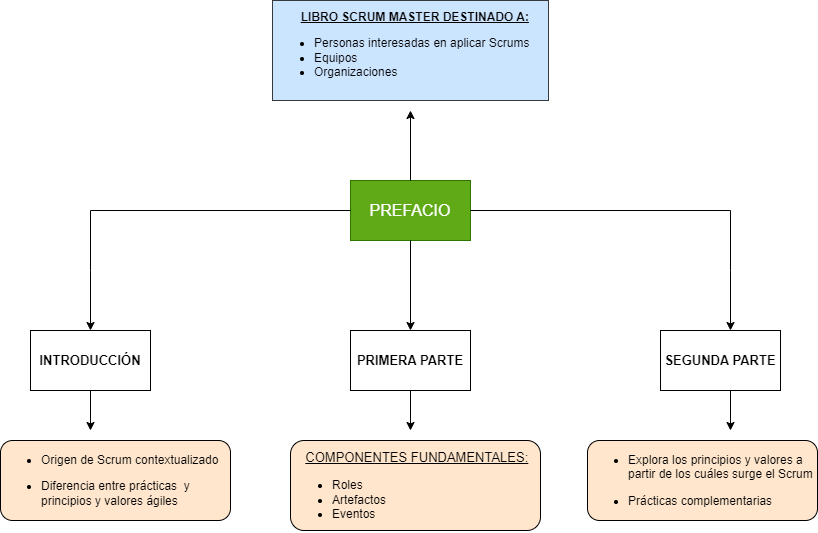

The diagram above was exported from draw.io. Its source (the exported page's mxGraphModel, read from the mxfile embedded in the PNG):
<mxGraphModel dx="1042" dy="577" grid="1" gridSize="10" guides="1" tooltips="1" connect="1" arrows="0" fold="1" page="1" pageScale="1" pageWidth="827" pageHeight="1169" math="0" shadow="0">
  <root>
    <mxCell id="0" />
    <mxCell id="1" parent="0" />
    <mxCell id="OQkdu51zz6ROKLADTD1e-1" value="&lt;font style=&quot;font-size: 16px;&quot; color=&quot;#ffffff&quot;&gt;PREFACIO&lt;/font&gt;" style="rounded=0;whiteSpace=wrap;html=1;strokeWidth=1;fillColor=#60a917;strokeColor=#2D7600;fontColor=#ffffff;" parent="1" vertex="1">
      <mxGeometry x="360" y="230" width="120" height="60" as="geometry" />
    </mxCell>
    <mxCell id="OQkdu51zz6ROKLADTD1e-3" value="" style="endArrow=classic;html=1;rounded=0;exitX=1;exitY=0.5;exitDx=0;exitDy=0;entryX=0.5;entryY=0;entryDx=0;entryDy=0;" parent="1" source="OQkdu51zz6ROKLADTD1e-1" edge="1">
      <mxGeometry width="50" height="50" relative="1" as="geometry">
        <mxPoint x="410" y="310" as="sourcePoint" />
        <mxPoint x="740" y="380" as="targetPoint" />
        <Array as="points">
          <mxPoint x="740" y="260" />
          <mxPoint x="740" y="320" />
        </Array>
      </mxGeometry>
    </mxCell>
    <mxCell id="OQkdu51zz6ROKLADTD1e-4" value="" style="endArrow=classic;html=1;rounded=0;exitX=0;exitY=0.5;exitDx=0;exitDy=0;entryX=0.5;entryY=0;entryDx=0;entryDy=0;" parent="1" source="OQkdu51zz6ROKLADTD1e-1" edge="1">
      <mxGeometry width="50" height="50" relative="1" as="geometry">
        <mxPoint x="559" y="240" as="sourcePoint" />
        <mxPoint x="100" y="380" as="targetPoint" />
        <Array as="points">
          <mxPoint x="100" y="260" />
          <mxPoint x="100" y="320" />
        </Array>
      </mxGeometry>
    </mxCell>
    <mxCell id="OQkdu51zz6ROKLADTD1e-5" value="" style="endArrow=classic;html=1;rounded=0;exitX=0.5;exitY=1;exitDx=0;exitDy=0;" parent="1" edge="1">
      <mxGeometry width="50" height="50" relative="1" as="geometry">
        <mxPoint x="100" y="440" as="sourcePoint" />
        <mxPoint x="100" y="480" as="targetPoint" />
      </mxGeometry>
    </mxCell>
    <mxCell id="OQkdu51zz6ROKLADTD1e-8" value="" style="endArrow=classic;html=1;rounded=0;exitX=0.5;exitY=1;exitDx=0;exitDy=0;entryX=0.5;entryY=0;entryDx=0;entryDy=0;" parent="1" source="OQkdu51zz6ROKLADTD1e-1" edge="1">
      <mxGeometry width="50" height="50" relative="1" as="geometry">
        <mxPoint x="400" y="260" as="sourcePoint" />
        <mxPoint x="420" y="380" as="targetPoint" />
      </mxGeometry>
    </mxCell>
    <mxCell id="OQkdu51zz6ROKLADTD1e-12" value="" style="endArrow=classic;html=1;rounded=0;exitX=0.5;exitY=0;exitDx=0;exitDy=0;" parent="1" source="OQkdu51zz6ROKLADTD1e-1" edge="1">
      <mxGeometry width="50" height="50" relative="1" as="geometry">
        <mxPoint x="400" y="260" as="sourcePoint" />
        <mxPoint x="420" y="160" as="targetPoint" />
      </mxGeometry>
    </mxCell>
    <mxCell id="OQkdu51zz6ROKLADTD1e-14" value="&lt;u&gt;&lt;span style=&quot;white-space: pre;&quot;&gt;&#09;&lt;/span&gt;&lt;b&gt;LIBRO SCRUM MASTER DESTINADO A:&lt;/b&gt;&lt;/u&gt;&lt;br&gt;&lt;div&gt;&lt;ul&gt;&lt;li style=&quot;&quot;&gt;Personas interesadas en aplicar Scrums&amp;nbsp;&lt;/li&gt;&lt;li style=&quot;&quot;&gt;Equipos&amp;nbsp;&lt;/li&gt;&lt;li style=&quot;&quot;&gt;Organizaciones&lt;/li&gt;&lt;/ul&gt;&lt;/div&gt;" style="text;html=1;align=left;verticalAlign=middle;whiteSpace=wrap;rounded=0;fillColor=#cce5ff;strokeWidth=1;strokeColor=#36393d;" parent="1" vertex="1">
      <mxGeometry x="282" y="50" width="276" height="100" as="geometry" />
    </mxCell>
    <mxCell id="OQkdu51zz6ROKLADTD1e-15" value="" style="endArrow=classic;html=1;rounded=0;exitX=0.5;exitY=1;exitDx=0;exitDy=0;" parent="1" edge="1">
      <mxGeometry width="50" height="50" relative="1" as="geometry">
        <mxPoint x="420" y="440" as="sourcePoint" />
        <mxPoint x="420" y="480" as="targetPoint" />
      </mxGeometry>
    </mxCell>
    <mxCell id="OQkdu51zz6ROKLADTD1e-16" value="" style="endArrow=classic;html=1;rounded=0;exitX=0.5;exitY=1;exitDx=0;exitDy=0;" parent="1" edge="1">
      <mxGeometry width="50" height="50" relative="1" as="geometry">
        <mxPoint x="740" y="440" as="sourcePoint" />
        <mxPoint x="740" y="480" as="targetPoint" />
      </mxGeometry>
    </mxCell>
    <mxCell id="OQkdu51zz6ROKLADTD1e-32" value="&lt;ul style=&quot;text-align: left;&quot;&gt;&lt;li&gt;Origen de Scrum contextualizado&lt;/li&gt;&lt;/ul&gt;&lt;ul style=&quot;text-align: left;&quot;&gt;&lt;li&gt;Diferencia entre prácticas&amp;nbsp; y principios y valores ágiles&lt;/li&gt;&lt;/ul&gt;" style="rounded=1;whiteSpace=wrap;html=1;fillColor=#ffe6cc;strokeColor=#000000;" parent="1" vertex="1">
      <mxGeometry x="10" y="490" width="230" height="80" as="geometry" />
    </mxCell>
    <mxCell id="OQkdu51zz6ROKLADTD1e-33" value="&lt;b&gt;&lt;font style=&quot;font-size: 13px;&quot;&gt;INTRODUCCIÓN&lt;/font&gt;&lt;/b&gt;" style="rounded=0;whiteSpace=wrap;html=1;" parent="1" vertex="1">
      <mxGeometry x="40" y="380" width="120" height="60" as="geometry" />
    </mxCell>
    <mxCell id="OQkdu51zz6ROKLADTD1e-34" value="&lt;b style=&quot;&quot;&gt;&lt;font style=&quot;font-size: 13px;&quot;&gt;PRIMERA PARTE&lt;/font&gt;&lt;/b&gt;" style="rounded=0;whiteSpace=wrap;html=1;" parent="1" vertex="1">
      <mxGeometry x="360" y="380" width="120" height="60" as="geometry" />
    </mxCell>
    <mxCell id="OQkdu51zz6ROKLADTD1e-35" value="&lt;b style=&quot;&quot;&gt;&lt;font style=&quot;font-size: 13px;&quot;&gt;SEGUNDA PARTE&lt;/font&gt;&lt;/b&gt;" style="rounded=0;whiteSpace=wrap;html=1;" parent="1" vertex="1">
      <mxGeometry x="670" y="380" width="120" height="60" as="geometry" />
    </mxCell>
    <mxCell id="OQkdu51zz6ROKLADTD1e-36" value="&lt;p style=&quot;line-height: 130%;&quot;&gt;&amp;nbsp; &lt;b&gt;&amp;nbsp;&lt;/b&gt;&lt;font style=&quot;&quot;&gt; &lt;u style=&quot;&quot;&gt;&lt;font style=&quot;font-size: 13px;&quot;&gt;COMPONENTES FUNDAMENTALES:&lt;/font&gt;&lt;/u&gt;&lt;/font&gt;&lt;br&gt;&lt;/p&gt;&lt;ul style=&quot;&quot;&gt;&lt;li&gt;Roles&lt;/li&gt;&lt;li&gt;Artefactos&lt;/li&gt;&lt;li&gt;Eventos&lt;/li&gt;&lt;/ul&gt;&lt;p&gt;&lt;/p&gt;" style="rounded=1;whiteSpace=wrap;html=1;fillColor=#ffe6cc;strokeColor=#000000;align=left;" parent="1" vertex="1">
      <mxGeometry x="300" y="490" width="250" height="90" as="geometry" />
    </mxCell>
    <mxCell id="OQkdu51zz6ROKLADTD1e-37" value="&lt;div style=&quot;text-align: left;&quot;&gt;&lt;ul&gt;&lt;li&gt;Explora los principios y valores a partir de los cuáles surge el Scrum&lt;/li&gt;&lt;/ul&gt;&lt;ul&gt;&lt;li&gt;Prácticas complementarias&amp;nbsp;&lt;/li&gt;&lt;/ul&gt;&lt;/div&gt;" style="rounded=1;whiteSpace=wrap;html=1;fillColor=#ffe6cc;strokeColor=#000000;gradientColor=none;strokeWidth=1;" parent="1" vertex="1">
      <mxGeometry x="597" y="490" width="230" height="80" as="geometry" />
    </mxCell>
  </root>
</mxGraphModel>